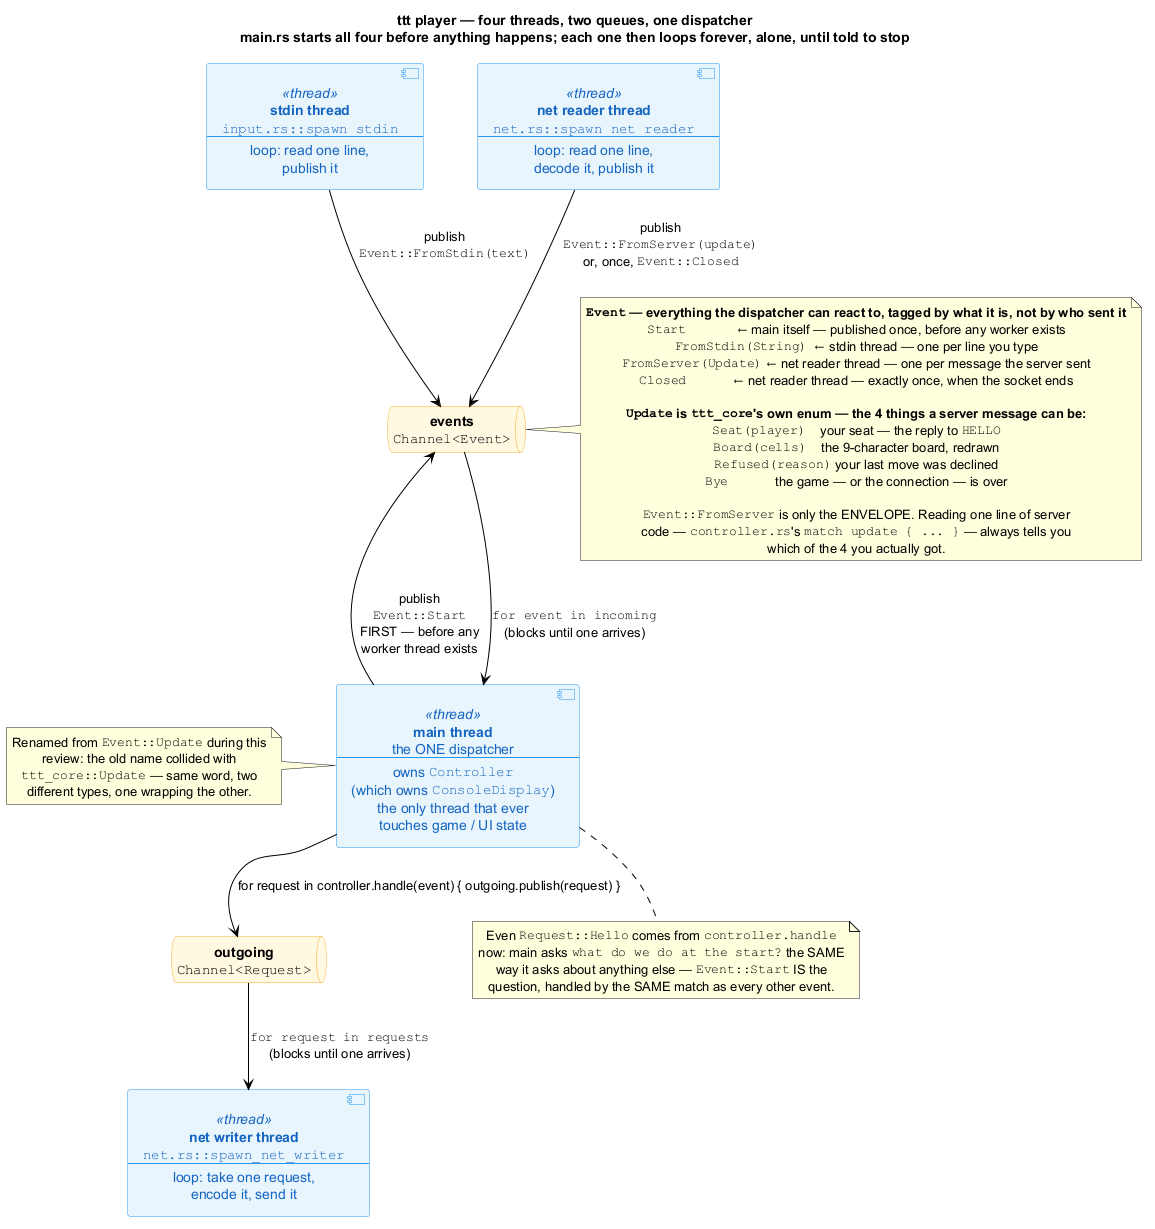

The diagram above was rendered by PlantUML. Its source (embedded in the PNG):
@startuml
skinparam shadowing false
skinparam ArrowColor black
skinparam nodesep 55
skinparam ranksep 55
skinparam defaultTextAlignment center
skinparam component {
  BackgroundColor #E8F4FD
  BorderColor #2196F3
  FontColor #1565C0
}
skinparam queue {
  BackgroundColor #FFF8E1
  BorderColor #F9A825
}
skinparam card {
  BackgroundColor white
  BorderColor #90A4AE
  FontColor #455A64
}

title ttt player — four threads, two queues, one dispatcher\nmain.rs starts all four before anything happens; each one then loops forever, alone, until told to stop

component "**stdin thread**\n""input.rs::spawn_stdin""\n----\nloop: read one line,\npublish it" as t_in <<thread>>

component "**net reader thread**\n""net.rs::spawn_net_reader""\n----\nloop: read one line,\ndecode it, publish it" as t_netr <<thread>>

queue "**events**\n""Channel<Event>""" as q_ev

component "**main thread**\nthe ONE dispatcher\n----\nowns ""Controller""\n(which owns ""ConsoleDisplay"")\nthe only thread that ever\ntouches game / UI state" as t_main <<thread>>

queue "**outgoing**\n""Channel<Request>""" as q_out

component "**net writer thread**\n""net.rs::spawn_net_writer""\n----\nloop: take one request,\nencode it, send it" as t_netw <<thread>>

t_main -up-> q_ev : publish\n""Event::Start""\nFIRST — before any\nworker thread exists
t_in -down-> q_ev : publish\n""Event::FromStdin(text)""
t_netr -down-> q_ev : publish\n""Event::FromServer(update)""\nor, once, ""Event::Closed""

q_ev -down-> t_main : ""for event in incoming""\n(blocks until one arrives)

t_main -down-> q_out : ""for request in controller.handle(event) { outgoing.publish(request) }""

q_out -down-> t_netw : ""for request in requests""\n(blocks until one arrives)

note right of q_ev
  **""Event"" — everything the dispatcher can react to, tagged by what it is, not by who sent it**
  ""Start""              ← main itself — published once, before any worker exists
  ""FromStdin(String)""  ← stdin thread — one per line you type
  ""FromServer(Update)"" ← net reader thread — one per message the server sent
  ""Closed""             ← net reader thread — exactly once, when the socket ends

  **""Update"" is ""ttt_core""'s own enum — the 4 things a server message can be:**
  ""Seat(player)""    your seat — the reply to ""HELLO""
  ""Board(cells)""    the 9-character board, redrawn
  ""Refused(reason)"" your last move was declined
  ""Bye""             the game — or the connection — is over

  ""Event::FromServer"" is only the ENVELOPE. Reading one line of server
  code — ""controller.rs""'s ""match update { ... }"" — always tells you
  which of the 4 you actually got.
end note

note bottom of t_main
  Even ""Request::Hello"" comes from ""controller.handle""
  now: main asks ""what do we do at the start?"" the SAME
  way it asks about anything else — ""Event::Start"" IS the
  question, handled by the SAME match as every other event.
end note

note left of t_main
  Renamed from ""Event::Update"" during this
  review: the old name collided with
  ""ttt_core::Update"" — same word, two
  different types, one wrapping the other.
end note

@enduml